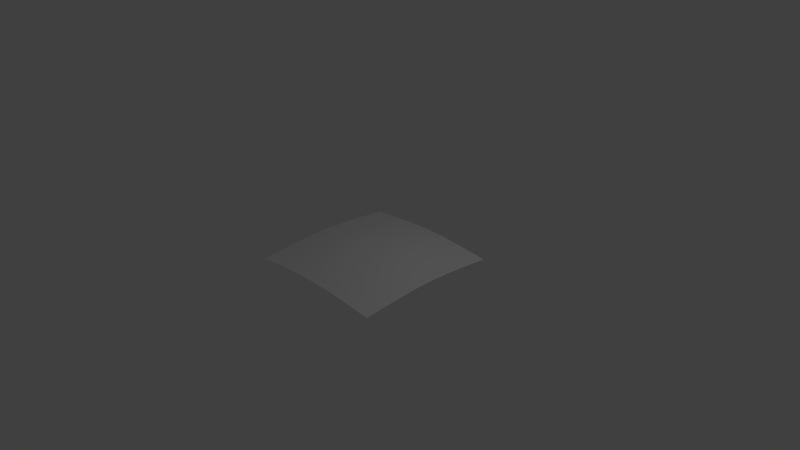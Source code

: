 # Source: cloudPlane.blend  (saved by Blender 2.71.0; exported with 4.5.12 LTS)
import bpy
from mathutils import Matrix  # noqa: F401  (used for matrix-valued properties, if any)

bpy.ops.wm.read_factory_settings(use_empty=True)
scene = bpy.context.scene
scene.name = 'Scene'

# ---- collections
col_collection_1 = bpy.data.collections.new('Collection 1'); scene.collection.children.link(col_collection_1)

# ---- world
world_world = bpy.data.worlds.new('World'); scene.world = world_world
world_world.color = (0.05088, 0.05088, 0.05088)
world_world.use_sun_shadow = False
world_world.sun_shadow_jitter_overblur = 0.0
world_world.cycles.sampling_method = 'MANUAL'
world_world.cycles.sample_map_resolution = 256

# ---- cameras
cam_camera = bpy.data.cameras.new('Camera')
cam_camera.clip_end = 100.0
cam_camera.lens = 35.0
cam_camera.sensor_width = 32.0
cam_camera.sensor_height = 18.0
cam_camera.ortho_scale = 7.314
cam_camera.dof.focus_distance = 0.0
cam_camera.dof.aperture_fstop = 128.0

# ---- lights
light_lamp = bpy.data.lights.new('Lamp', 'POINT')
light_lamp.transmission_factor = 0.0
light_lamp.cutoff_distance = 30.0
light_lamp.energy = 100.0
light_lamp.shadow_buffer_clip_start = 1.001
light_lamp.shadow_soft_size = 0.1
light_lamp.shadow_maximum_resolution = 0.006
light_lamp.use_absolute_resolution = True
light_lamp.cycles.use_multiple_importance_sampling = False

# ---- meshes
me_plane = bpy.data.meshes.new('Plane')
me_plane.from_pydata([(-1.0, -1.0, -0.07023), (1.0, -1.0, -0.07023), (-1.0, 1.0, -0.07023), (1.0, 1.0, -0.07023), (-1.0, 0.8333, -0.05502), (-1.0, 0.6667, -0.03937), (-1.0, 0.5, -0.02504), (-1.0, 0.3333, -0.01357), (-1.0, 0.1667, -0.006155), (-1.0, -7.451e-08, -0.003594), (-1.0, -0.1667, -0.006155), (-1.0, -0.3333, -0.01357), (-1.0, -0.5, -0.02504), (-1.0, -0.6667, -0.03937), (-1.0, -0.8333, -0.05502), (-0.8333, -1.0, -0.05502), (-0.6667, -1.0, -0.03937), (-0.5, -1.0, -0.02504), (-0.3333, -1.0, -0.01357), (-0.1667, -1.0, -0.006155), (7.451e-08, -1.0, -0.003594), (0.1667, -1.0, -0.006155), (0.3333, -1.0, -0.01357), (0.5, -1.0, -0.02504), (0.6667, -1.0, -0.03937), (0.8333, -1.0, -0.05502), (1.0, -0.8333, -0.05502), (1.0, -0.6667, -0.03937), (1.0, -0.5, -0.02504), (1.0, -0.3333, -0.01357), (1.0, -0.1667, -0.006155), (1.0, 7.451e-08, -0.003594), (1.0, 0.1667, -0.006155), (1.0, 0.3333, -0.01357), (1.0, 0.5, -0.02504), (1.0, 0.6667, -0.03937), (1.0, 0.8333, -0.05502), (0.8333, 1.0, -0.05502), (0.6667, 1.0, -0.03937), (0.5, 1.0, -0.02504), (0.3333, 1.0, -0.01357), (0.1667, 1.0, -0.006155), (-7.451e-08, 1.0, -0.003594), (-0.1667, 1.0, -0.006155), (-0.3333, 1.0, -0.01357), (-0.5, 1.0, -0.02504), (-0.6667, 1.0, -0.03937), (-0.8333, 1.0, -0.05502), (-0.8333, -0.8333, -0.03547), (-0.8333, -0.6667, -0.01595), (-0.8333, -0.5, 0.001668), (-0.8333, -0.3333, 0.01568), (-0.8333, -0.1667, 0.02469), (-0.8333, 7.451e-08, 0.02781), (-0.8333, 0.1667, 0.02469), (-0.8333, 0.3333, 0.01568), (-0.8333, 0.5, 0.001668), (-0.8333, 0.6667, -0.01595), (-0.8333, 0.8333, -0.03547), (-0.6667, -0.8333, -0.01595), (-0.6667, -0.6667, 0.007122), (-0.6667, -0.5, 0.02781), (-0.6667, -0.3333, 0.04425), (-0.6667, -0.1667, 0.05484), (-0.6667, 7.451e-08, 0.05851), (-0.6667, 0.1667, 0.05484), (-0.6667, 0.3333, 0.04425), (-0.6667, 0.5, 0.02781), (-0.6667, 0.6667, 0.007122), (-0.6667, 0.8333, -0.01595), (-0.5, -0.8333, 0.001668), (-0.5, -0.6667, 0.02781), (-0.5, -0.5, 0.05125), (-0.5, -0.3333, 0.06994), (-0.5, -0.1667, 0.08206), (-0.5, 7.451e-08, 0.08628), (-0.5, 0.1667, 0.08206), (-0.5, 0.3333, 0.06994), (-0.5, 0.5, 0.05125), (-0.5, 0.6667, 0.02781), (-0.5, 0.8333, 0.001668), (-0.3333, -0.8333, 0.01568), (-0.3333, -0.6667, 0.04425), (-0.3333, -0.5, 0.06994), (-0.3333, -0.3333, 0.09058), (-0.3333, -0.1667, 0.1041), (-0.3333, 7.451e-08, 0.1089), (-0.3333, 0.1667, 0.1041), (-0.3333, 0.3333, 0.09058), (-0.3333, 0.5, 0.06994), (-0.3333, 0.6667, 0.04425), (-0.3333, 0.8333, 0.01568), (-0.1667, -0.8333, 0.02469), (-0.1667, -0.6667, 0.05484), (-0.1667, -0.5, 0.08206), (-0.1667, -0.3333, 0.1041), (-0.1667, -0.1667, 0.1188), (-0.1667, 7.451e-08, 0.1241), (-0.1667, 0.1667, 0.1188), (-0.1667, 0.3333, 0.1041), (-0.1667, 0.5, 0.08206), (-0.1667, 0.6667, 0.05484), (-0.1667, 0.8333, 0.02469), (6.209e-08, -0.8333, 0.02781), (4.967e-08, -0.6667, 0.05851), (3.725e-08, -0.5, 0.08628), (2.484e-08, -0.3333, 0.1089), (1.242e-08, -0.1667, 0.1241), (0.0, 7.451e-08, 0.1296), (-1.242e-08, 0.1667, 0.1241), (-2.484e-08, 0.3333, 0.1089), (-3.725e-08, 0.5, 0.08628), (-4.967e-08, 0.6667, 0.05851), (-6.209e-08, 0.8333, 0.02781), (0.1667, -0.8333, 0.02469), (0.1667, -0.6667, 0.05484), (0.1667, -0.5, 0.08206), (0.1667, -0.3333, 0.1041), (0.1667, -0.1667, 0.1188), (0.1667, 7.451e-08, 0.1241), (0.1667, 0.1667, 0.1188), (0.1667, 0.3333, 0.1041), (0.1667, 0.5, 0.08206), (0.1667, 0.6667, 0.05484), (0.1667, 0.8333, 0.0247), (0.3333, -0.8333, 0.01568), (0.3333, -0.6667, 0.04425), (0.3333, -0.5, 0.06994), (0.3333, -0.3333, 0.09058), (0.3333, -0.1667, 0.1041), (0.3333, 7.451e-08, 0.1089), (0.3333, 0.1667, 0.1041), (0.3333, 0.3333, 0.09058), (0.3333, 0.5, 0.06994), (0.3333, 0.6667, 0.04425), (0.3333, 0.8333, 0.01568), (0.5, -0.8333, 0.001668), (0.5, -0.6667, 0.02781), (0.5, -0.5, 0.05125), (0.5, -0.3333, 0.06994), (0.5, -0.1667, 0.08206), (0.5, 7.451e-08, 0.08628), (0.5, 0.1667, 0.08206), (0.5, 0.3333, 0.06994), (0.5, 0.5, 0.05125), (0.5, 0.6667, 0.02781), (0.5, 0.8333, 0.001668), (0.6667, -0.8333, -0.01595), (0.6667, -0.6667, 0.007122), (0.6667, -0.5, 0.02781), (0.6667, -0.3333, 0.04425), (0.6667, -0.1667, 0.05484), (0.6667, 7.451e-08, 0.05851), (0.6667, 0.1667, 0.05484), (0.6667, 0.3333, 0.04425), (0.6667, 0.5, 0.02781), (0.6667, 0.6667, 0.007122), (0.6667, 0.8333, -0.01595), (0.8333, -0.8333, -0.03547), (0.8333, -0.6667, -0.01595), (0.8333, -0.5, 0.001668), (0.8333, -0.3333, 0.01568), (0.8333, -0.1667, 0.02469), (0.8333, 7.451e-08, 0.02781), (0.8333, 0.1667, 0.02469), (0.8333, 0.3333, 0.01568), (0.8333, 0.5, 0.001668), (0.8333, 0.6667, -0.01595), (0.8333, 0.8333, -0.03547)], [], [(168, 37, 3, 36), (4, 2, 47, 58), (58, 47, 46, 69), (69, 46, 45, 80), (80, 45, 44, 91), (91, 44, 43, 102), (102, 43, 42, 113), (113, 42, 41, 124), (124, 41, 40, 135), (135, 40, 39, 146), (146, 39, 38, 157), (157, 38, 37, 168), (0, 14, 48, 15), (14, 13, 49, 48), (13, 12, 50, 49), (12, 11, 51, 50), (11, 10, 52, 51), (10, 9, 53, 52), (9, 8, 54, 53), (8, 7, 55, 54), (7, 6, 56, 55), (6, 5, 57, 56), (5, 4, 58, 57), (15, 48, 59, 16), (48, 49, 60, 59), (49, 50, 61, 60), (50, 51, 62, 61), (51, 52, 63, 62), (52, 53, 64, 63), (53, 54, 65, 64), (54, 55, 66, 65), (55, 56, 67, 66), (56, 57, 68, 67), (57, 58, 69, 68), (16, 59, 70, 17), (59, 60, 71, 70), (60, 61, 72, 71), (61, 62, 73, 72), (62, 63, 74, 73), (63, 64, 75, 74), (64, 65, 76, 75), (65, 66, 77, 76), (66, 67, 78, 77), (67, 68, 79, 78), (68, 69, 80, 79), (17, 70, 81, 18), (70, 71, 82, 81), (71, 72, 83, 82), (72, 73, 84, 83), (73, 74, 85, 84), (74, 75, 86, 85), (75, 76, 87, 86), (76, 77, 88, 87), (77, 78, 89, 88), (78, 79, 90, 89), (79, 80, 91, 90), (18, 81, 92, 19), (81, 82, 93, 92), (82, 83, 94, 93), (83, 84, 95, 94), (84, 85, 96, 95), (85, 86, 97, 96), (86, 87, 98, 97), (87, 88, 99, 98), (88, 89, 100, 99), (89, 90, 101, 100), (90, 91, 102, 101), (19, 92, 103, 20), (92, 93, 104, 103), (93, 94, 105, 104), (94, 95, 106, 105), (95, 96, 107, 106), (96, 97, 108, 107), (97, 98, 109, 108), (98, 99, 110, 109), (99, 100, 111, 110), (100, 101, 112, 111), (101, 102, 113, 112), (20, 103, 114, 21), (103, 104, 115, 114), (104, 105, 116, 115), (105, 106, 117, 116), (106, 107, 118, 117), (107, 108, 119, 118), (108, 109, 120, 119), (109, 110, 121, 120), (110, 111, 122, 121), (111, 112, 123, 122), (112, 113, 124, 123), (21, 114, 125, 22), (114, 115, 126, 125), (115, 116, 127, 126), (116, 117, 128, 127), (117, 118, 129, 128), (118, 119, 130, 129), (119, 120, 131, 130), (120, 121, 132, 131), (121, 122, 133, 132), (122, 123, 134, 133), (123, 124, 135, 134), (22, 125, 136, 23), (125, 126, 137, 136), (126, 127, 138, 137), (127, 128, 139, 138), (128, 129, 140, 139), (129, 130, 141, 140), (130, 131, 142, 141), (131, 132, 143, 142), (132, 133, 144, 143), (133, 134, 145, 144), (134, 135, 146, 145), (23, 136, 147, 24), (136, 137, 148, 147), (137, 138, 149, 148), (138, 139, 150, 149), (139, 140, 151, 150), (140, 141, 152, 151), (141, 142, 153, 152), (142, 143, 154, 153), (143, 144, 155, 154), (144, 145, 156, 155), (145, 146, 157, 156), (24, 147, 158, 25), (147, 148, 159, 158), (148, 149, 160, 159), (149, 150, 161, 160), (150, 151, 162, 161), (151, 152, 163, 162), (152, 153, 164, 163), (153, 154, 165, 164), (154, 155, 166, 165), (155, 156, 167, 166), (156, 157, 168, 167), (25, 158, 26, 1), (158, 159, 27, 26), (159, 160, 28, 27), (160, 161, 29, 28), (161, 162, 30, 29), (162, 163, 31, 30), (163, 164, 32, 31), (164, 165, 33, 32), (165, 166, 34, 33), (166, 167, 35, 34), (167, 168, 36, 35)])
me_plane.polygons.foreach_set('use_smooth', [True] * 144)
_uv = me_plane.uv_layers.new(name='UVMap')
_uv.uv.foreach_set('vector', [0.9167, 0.9167, 0.9167, 1.0, 1.0, 1.0, 1.0, 0.9167, 8.941e-08, 0.9167, 8.941e-08, 1.0, 0.08333, 1.0, 0.08333, 0.9167, 0.08333, 0.9167, 0.08333, 1.0, 0.1667, 1.0, 0.1667, 0.9167, 0.1667, 0.9167, 0.1667, 1.0, 0.25, 1.0, 0.25, 0.9167, 0.25, 0.9167, 0.25, 1.0, 0.3333, 1.0, 0.3333, 0.9167, 0.3333, 0.9167, 0.3333, 1.0, 0.4167, 1.0, 0.4167, 0.9167, 0.4167, 0.9167, 0.4167, 1.0, 0.5, 1.0, 0.5, 0.9167, 0.5, 0.9167, 0.5, 1.0, 0.5833, 1.0, 0.5833, 0.9167, 0.5833, 0.9167, 0.5833, 1.0, 0.6667, 1.0, 0.6667, 0.9167, 0.6667, 0.9167, 0.6667, 1.0, 0.75, 1.0, 0.75, 0.9167, 0.75, 0.9167, 0.75, 1.0, 0.8333, 1.0, 0.8333, 0.9167, 0.8333, 0.9167, 0.8333, 1.0, 0.9167, 1.0, 0.9167, 0.9167, 0.0, 8.941e-08, 0.0, 0.08333, 0.08333, 0.08333, 0.08333, 8.941e-08, 0.0, 0.08333, 5.96e-08, 0.1667, 0.08333, 0.1667, 0.08333, 0.08333, 5.96e-08, 0.1667, 5.96e-08, 0.25, 0.08333, 0.25, 0.08333, 0.1667, 5.96e-08, 0.25, 5.96e-08, 0.3333, 0.08333, 0.3333, 0.08333, 0.25, 5.96e-08, 0.3333, 5.96e-08, 0.4167, 0.08333, 0.4167, 0.08333, 0.3333, 5.96e-08, 0.4167, 5.96e-08, 0.5, 0.08333, 0.5, 0.08333, 0.4167, 5.96e-08, 0.5, 5.96e-08, 0.5833, 0.08333, 0.5833, 0.08333, 0.5, 5.96e-08, 0.5833, 5.96e-08, 0.6667, 0.08333, 0.6667, 0.08333, 0.5833, 5.96e-08, 0.6667, 8.941e-08, 0.75, 0.08333, 0.75, 0.08333, 0.6667, 8.941e-08, 0.75, 8.941e-08, 0.8333, 0.08333, 0.8333, 0.08333, 0.75, 8.941e-08, 0.8333, 8.941e-08, 0.9167, 0.08333, 0.9167, 0.08333, 0.8333, 0.08333, 8.941e-08, 0.08333, 0.08333, 0.1667, 0.08333, 0.1667, 8.941e-08, 0.08333, 0.08333, 0.08333, 0.1667, 0.1667, 0.1667, 0.1667, 0.08333, 0.08333, 0.1667, 0.08333, 0.25, 0.1667, 0.25, 0.1667, 0.1667, 0.08333, 0.25, 0.08333, 0.3333, 0.1667, 0.3333, 0.1667, 0.25, 0.08333, 0.3333, 0.08333, 0.4167, 0.1667, 0.4167, 0.1667, 0.3333, 0.08333, 0.4167, 0.08333, 0.5, 0.1667, 0.5, 0.1667, 0.4167, 0.08333, 0.5, 0.08333, 0.5833, 0.1667, 0.5833, 0.1667, 0.5, 0.08333, 0.5833, 0.08333, 0.6667, 0.1667, 0.6667, 0.1667, 0.5833, 0.08333, 0.6667, 0.08333, 0.75, 0.1667, 0.75, 0.1667, 0.6667, 0.08333, 0.75, 0.08333, 0.8333, 0.1667, 0.8333, 0.1667, 0.75, 0.08333, 0.8333, 0.08333, 0.9167, 0.1667, 0.9167, 0.1667, 0.8333, 0.1667, 8.941e-08, 0.1667, 0.08333, 0.25, 0.08333, 0.25, 8.941e-08, 0.1667, 0.08333, 0.1667, 0.1667, 0.25, 0.1667, 0.25, 0.08333, 0.1667, 0.1667, 0.1667, 0.25, 0.25, 0.25, 0.25, 0.1667, 0.1667, 0.25, 0.1667, 0.3333, 0.25, 0.3333, 0.25, 0.25, 0.1667, 0.3333, 0.1667, 0.4167, 0.25, 0.4167, 0.25, 0.3333, 0.1667, 0.4167, 0.1667, 0.5, 0.25, 0.5, 0.25, 0.4167, 0.1667, 0.5, 0.1667, 0.5833, 0.25, 0.5833, 0.25, 0.5, 0.1667, 0.5833, 0.1667, 0.6667, 0.25, 0.6667, 0.25, 0.5833, 0.1667, 0.6667, 0.1667, 0.75, 0.25, 0.75, 0.25, 0.6667, 0.1667, 0.75, 0.1667, 0.8333, 0.25, 0.8333, 0.25, 0.75, 0.1667, 0.8333, 0.1667, 0.9167, 0.25, 0.9167, 0.25, 0.8333, 0.25, 8.941e-08, 0.25, 0.08333, 0.3333, 0.08333, 0.3333, 5.96e-08, 0.25, 0.08333, 0.25, 0.1667, 0.3333, 0.1667, 0.3333, 0.08333, 0.25, 0.1667, 0.25, 0.25, 0.3333, 0.25, 0.3333, 0.1667, 0.25, 0.25, 0.25, 0.3333, 0.3333, 0.3333, 0.3333, 0.25, 0.25, 0.3333, 0.25, 0.4167, 0.3333, 0.4167, 0.3333, 0.3333, 0.25, 0.4167, 0.25, 0.5, 0.3333, 0.5, 0.3333, 0.4167, 0.25, 0.5, 0.25, 0.5833, 0.3333, 0.5833, 0.3333, 0.5, 0.25, 0.5833, 0.25, 0.6667, 0.3333, 0.6667, 0.3333, 0.5833, 0.25, 0.6667, 0.25, 0.75, 0.3333, 0.75, 0.3333, 0.6667, 0.25, 0.75, 0.25, 0.8333, 0.3333, 0.8333, 0.3333, 0.75, 0.25, 0.8333, 0.25, 0.9167, 0.3333, 0.9167, 0.3333, 0.8333, 0.3333, 5.96e-08, 0.3333, 0.08333, 0.4167, 0.08333, 0.4167, 5.96e-08, 0.3333, 0.08333, 0.3333, 0.1667, 0.4167, 0.1667, 0.4167, 0.08333, 0.3333, 0.1667, 0.3333, 0.25, 0.4167, 0.25, 0.4167, 0.1667, 0.3333, 0.25, 0.3333, 0.3333, 0.4167, 0.3333, 0.4167, 0.25, 0.3333, 0.3333, 0.3333, 0.4167, 0.4167, 0.4167, 0.4167, 0.3333, 0.3333, 0.4167, 0.3333, 0.5, 0.4167, 0.5, 0.4167, 0.4167, 0.3333, 0.5, 0.3333, 0.5833, 0.4167, 0.5833, 0.4167, 0.5, 0.3333, 0.5833, 0.3333, 0.6667, 0.4167, 0.6667, 0.4167, 0.5833, 0.3333, 0.6667, 0.3333, 0.75, 0.4167, 0.75, 0.4167, 0.6667, 0.3333, 0.75, 0.3333, 0.8333, 0.4167, 0.8333, 0.4167, 0.75, 0.3333, 0.8333, 0.3333, 0.9167, 0.4167, 0.9167, 0.4167, 0.8333, 0.4167, 5.96e-08, 0.4167, 0.08333, 0.5, 0.08333, 0.5, 5.96e-08, 0.4167, 0.08333, 0.4167, 0.1667, 0.5, 0.1667, 0.5, 0.08333, 0.4167, 0.1667, 0.4167, 0.25, 0.5, 0.25, 0.5, 0.1667, 0.4167, 0.25, 0.4167, 0.3333, 0.5, 0.3333, 0.5, 0.25, 0.4167, 0.3333, 0.4167, 0.4167, 0.5, 0.4167, 0.5, 0.3333, 0.4167, 0.4167, 0.4167, 0.5, 0.5, 0.5, 0.5, 0.4167, 0.4167, 0.5, 0.4167, 0.5833, 0.5, 0.5833, 0.5, 0.5, 0.4167, 0.5833, 0.4167, 0.6667, 0.5, 0.6667, 0.5, 0.5833, 0.4167, 0.6667, 0.4167, 0.75, 0.5, 0.75, 0.5, 0.6667, 0.4167, 0.75, 0.4167, 0.8333, 0.5, 0.8333, 0.5, 0.75, 0.4167, 0.8333, 0.4167, 0.9167, 0.5, 0.9167, 0.5, 0.8333, 0.5, 5.96e-08, 0.5, 0.08333, 0.5833, 0.08333, 0.5833, 5.96e-08, 0.5, 0.08333, 0.5, 0.1667, 0.5833, 0.1667, 0.5833, 0.08333, 0.5, 0.1667, 0.5, 0.25, 0.5833, 0.25, 0.5833, 0.1667, 0.5, 0.25, 0.5, 0.3333, 0.5833, 0.3333, 0.5833, 0.25, 0.5, 0.3333, 0.5, 0.4167, 0.5833, 0.4167, 0.5833, 0.3333, 0.5, 0.4167, 0.5, 0.5, 0.5833, 0.5, 0.5833, 0.4167, 0.5, 0.5, 0.5, 0.5833, 0.5833, 0.5833, 0.5833, 0.5, 0.5, 0.5833, 0.5, 0.6667, 0.5833, 0.6667, 0.5833, 0.5833, 0.5, 0.6667, 0.5, 0.75, 0.5833, 0.75, 0.5833, 0.6667, 0.5, 0.75, 0.5, 0.8333, 0.5833, 0.8333, 0.5833, 0.75, 0.5, 0.8333, 0.5, 0.9167, 0.5833, 0.9167, 0.5833, 0.8333, 0.5833, 5.96e-08, 0.5833, 0.08333, 0.6667, 0.08333, 0.6667, 5.96e-08, 0.5833, 0.08333, 0.5833, 0.1667, 0.6667, 0.1667, 0.6667, 0.08333, 0.5833, 0.1667, 0.5833, 0.25, 0.6667, 0.25, 0.6667, 0.1667, 0.5833, 0.25, 0.5833, 0.3333, 0.6667, 0.3333, 0.6667, 0.25, 0.5833, 0.3333, 0.5833, 0.4167, 0.6667, 0.4167, 0.6667, 0.3333, 0.5833, 0.4167, 0.5833, 0.5, 0.6667, 0.5, 0.6667, 0.4167, 0.5833, 0.5, 0.5833, 0.5833, 0.6667, 0.5833, 0.6667, 0.5, 0.5833, 0.5833, 0.5833, 0.6667, 0.6667, 0.6667, 0.6667, 0.5833, 0.5833, 0.6667, 0.5833, 0.75, 0.6667, 0.75, 0.6667, 0.6667, 0.5833, 0.75, 0.5833, 0.8333, 0.6667, 0.8333, 0.6667, 0.75, 0.5833, 0.8333, 0.5833, 0.9167, 0.6667, 0.9167, 0.6667, 0.8333, 0.6667, 5.96e-08, 0.6667, 0.08333, 0.75, 0.08333, 0.75, 5.96e-08, 0.6667, 0.08333, 0.6667, 0.1667, 0.75, 0.1667, 0.75, 0.08333, 0.6667, 0.1667, 0.6667, 0.25, 0.75, 0.25, 0.75, 0.1667, 0.6667, 0.25, 0.6667, 0.3333, 0.75, 0.3333, 0.75, 0.25, 0.6667, 0.3333, 0.6667, 0.4167, 0.75, 0.4167, 0.75, 0.3333, 0.6667, 0.4167, 0.6667, 0.5, 0.75, 0.5, 0.75, 0.4167, 0.6667, 0.5, 0.6667, 0.5833, 0.75, 0.5833, 0.75, 0.5, 0.6667, 0.5833, 0.6667, 0.6667, 0.75, 0.6667, 0.75, 0.5833, 0.6667, 0.6667, 0.6667, 0.75, 0.75, 0.75, 0.75, 0.6667, 0.6667, 0.75, 0.6667, 0.8333, 0.75, 0.8333, 0.75, 0.75, 0.6667, 0.8333, 0.6667, 0.9167, 0.75, 0.9167, 0.75, 0.8333, 0.75, 5.96e-08, 0.75, 0.08333, 0.8333, 0.08333, 0.8333, 5.96e-08, 0.75, 0.08333, 0.75, 0.1667, 0.8333, 0.1667, 0.8333, 0.08333, 0.75, 0.1667, 0.75, 0.25, 0.8333, 0.25, 0.8333, 0.1667, 0.75, 0.25, 0.75, 0.3333, 0.8333, 0.3333, 0.8333, 0.25, 0.75, 0.3333, 0.75, 0.4167, 0.8333, 0.4167, 0.8333, 0.3333, 0.75, 0.4167, 0.75, 0.5, 0.8333, 0.5, 0.8333, 0.4167, 0.75, 0.5, 0.75, 0.5833, 0.8333, 0.5833, 0.8333, 0.5, 0.75, 0.5833, 0.75, 0.6667, 0.8333, 0.6667, 0.8333, 0.5833, 0.75, 0.6667, 0.75, 0.75, 0.8333, 0.75, 0.8333, 0.6667, 0.75, 0.75, 0.75, 0.8333, 0.8333, 0.8333, 0.8333, 0.75, 0.75, 0.8333, 0.75, 0.9167, 0.8333, 0.9167, 0.8333, 0.8333, 0.8333, 5.96e-08, 0.8333, 0.08333, 0.9167, 0.08333, 0.9167, 0.0, 0.8333, 0.08333, 0.8333, 0.1667, 0.9167, 0.1667, 0.9167, 0.08333, 0.8333, 0.1667, 0.8333, 0.25, 0.9167, 0.25, 0.9167, 0.1667, 0.8333, 0.25, 0.8333, 0.3333, 0.9167, 0.3333, 0.9167, 0.25, 0.8333, 0.3333, 0.8333, 0.4167, 0.9167, 0.4167, 0.9167, 0.3333, 0.8333, 0.4167, 0.8333, 0.5, 0.9167, 0.5, 0.9167, 0.4167, 0.8333, 0.5, 0.8333, 0.5833, 0.9167, 0.5833, 0.9167, 0.5, 0.8333, 0.5833, 0.8333, 0.6667, 0.9167, 0.6667, 0.9167, 0.5833, 0.8333, 0.6667, 0.8333, 0.75, 0.9167, 0.75, 0.9167, 0.6667, 0.8333, 0.75, 0.8333, 0.8333, 0.9167, 0.8333, 0.9167, 0.75, 0.8333, 0.8333, 0.8333, 0.9167, 0.9167, 0.9167, 0.9167, 0.8333, 0.9167, 0.0, 0.9167, 0.08333, 1.0, 0.08333, 1.0, 0.0, 0.9167, 0.08333, 0.9167, 0.1667, 1.0, 0.1667, 1.0, 0.08333, 0.9167, 0.1667, 0.9167, 0.25, 1.0, 0.25, 1.0, 0.1667, 0.9167, 0.25, 0.9167, 0.3333, 1.0, 0.3333, 1.0, 0.25, 0.9167, 0.3333, 0.9167, 0.4167, 1.0, 0.4167, 1.0, 0.3333, 0.9167, 0.4167, 0.9167, 0.5, 1.0, 0.5, 1.0, 0.4167, 0.9167, 0.5, 0.9167, 0.5833, 1.0, 0.5833, 1.0, 0.5, 0.9167, 0.5833, 0.9167, 0.6667, 1.0, 0.6667, 1.0, 0.5833, 0.9167, 0.6667, 0.9167, 0.75, 1.0, 0.75, 1.0, 0.6667, 0.9167, 0.75, 0.9167, 0.8333, 1.0, 0.8333, 1.0, 0.75, 0.9167, 0.8333, 0.9167, 0.9167, 1.0, 0.9167, 1.0, 0.8333])
me_plane.use_remesh_preserve_volume = False
me_plane.use_remesh_preserve_attributes = False
me_plane.use_mirror_vertex_groups = False
me_plane.update()

# ---- objects
ob_plane = bpy.data.objects.new('Plane', me_plane)
ob_lamp = bpy.data.objects.new('Lamp', light_lamp)
ob_camera = bpy.data.objects.new('Camera', cam_camera)

# ---- transforms, parenting, visibility, modifiers, constraints
ob_plane.location = (0.0, 0.0, 0.0)
ob_plane.lineart.crease_threshold = 0.0
ob_lamp.location = (4.076, 1.005, 5.904)
ob_lamp.rotation_euler = (0.6503, 0.05522, 1.866)
ob_lamp.lock_rotations_4d = False
ob_lamp.empty_display_type = 'ARROWS'
ob_lamp.color = (0.0, 0.0, 0.0, 0.0)
ob_lamp.lineart.crease_threshold = 0.0
ob_camera.location = (7.481, -6.508, 5.344)
ob_camera.rotation_euler = (1.109, 0.01082, 0.8149)
ob_camera.lock_rotations_4d = False
ob_camera.empty_display_type = 'ARROWS'
ob_camera.color = (0.0, 0.0, 0.0, 0.0)
ob_camera.display_type = 'WIRE'
ob_camera.lineart.crease_threshold = 0.0

# ---- collection membership
col_collection_1.objects.link(ob_plane)
col_collection_1.objects.link(ob_lamp)
col_collection_1.objects.link(ob_camera)

# ---- scene / render settings (as saved in the file)
scene.camera = ob_camera
scene.frame_start = 1; scene.frame_end = 250; scene.frame_set(1)
scene.render.engine = 'BLENDER_EEVEE_NEXT'
scene.render.resolution_percentage = 50
scene.render.dither_intensity = 0.0
scene.cycles.use_denoising = False
scene.cycles.samples = 10
scene.cycles.sampling_pattern = 'TABULATED_SOBOL'
scene.cycles.light_sampling_threshold = 0.0
scene.cycles.use_adaptive_sampling = False
scene.cycles.use_light_tree = False
scene.cycles.blur_glossy = 0.0
scene.cycles.volume_bounces = 1
scene.cycles.pixel_filter_type = 'GAUSSIAN'
scene.cycles.sample_clamp_indirect = 0.0
scene.view_settings.view_transform = 'Standard'
bpy.context.view_layer.update()
